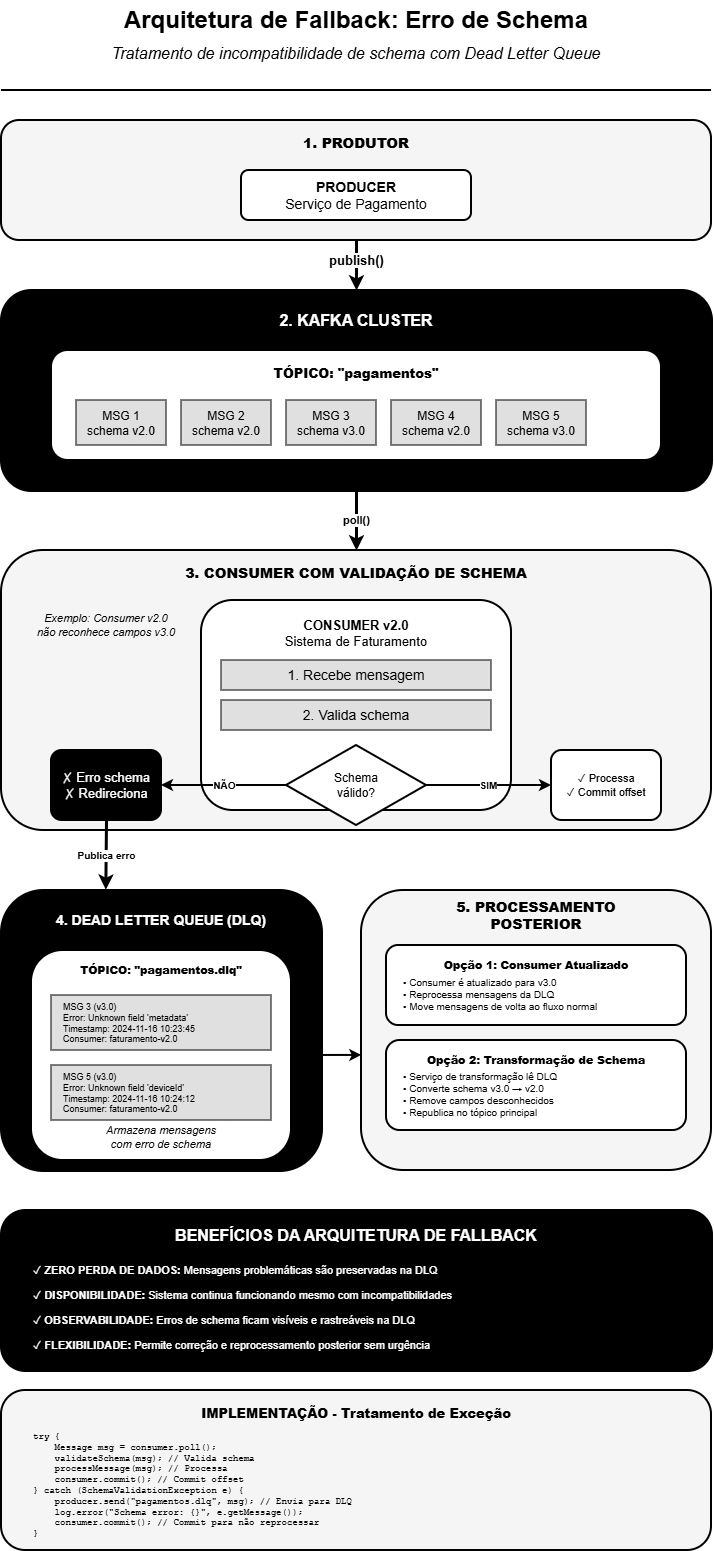

The diagram above was exported from draw.io. Its source (the exported page's mxGraphModel, read from the mxfile embedded in the PNG):
<mxGraphModel dx="1181" dy="650" grid="1" gridSize="10" guides="1" tooltips="1" connect="1" arrows="1" fold="1" page="1" pageScale="1" pageWidth="850" pageHeight="1600" math="0" shadow="0">
  <root>
    <mxCell id="0" />
    <mxCell id="1" parent="0" />
    <mxCell id="title" value="&lt;b&gt;&lt;font style=&quot;font-size: 24px;&quot;&gt;Arquitetura de Fallback: Erro de Schema&lt;/font&gt;&lt;/b&gt;" style="text;html=1;strokeColor=none;fillColor=none;align=center;verticalAlign=middle;whiteSpace=wrap;rounded=0;" parent="1" vertex="1">
      <mxGeometry x="100" y="30" width="650" height="40" as="geometry" />
    </mxCell>
    <mxCell id="subtitle" value="Tratamento de incompatibilidade de schema com Dead Letter Queue" style="text;html=1;strokeColor=none;fillColor=none;align=center;verticalAlign=middle;whiteSpace=wrap;rounded=0;fontSize=16;fontStyle=2" parent="1" vertex="1">
      <mxGeometry x="175" y="70" width="500" height="25" as="geometry" />
    </mxCell>
    <mxCell id="divider1" value="" style="endArrow=none;html=1;strokeColor=#000000;strokeWidth=2;" parent="1" edge="1">
      <mxGeometry width="50" height="50" relative="1" as="geometry">
        <mxPoint x="70" y="120" as="sourcePoint" />
        <mxPoint x="780" y="120" as="targetPoint" />
      </mxGeometry>
    </mxCell>
    <mxCell id="producer-section" value="" style="rounded=1;whiteSpace=wrap;html=1;fillColor=#f5f5f5;strokeColor=#000000;strokeWidth=2;" parent="1" vertex="1">
      <mxGeometry x="70" y="150" width="710" height="120" as="geometry" />
    </mxCell>
    <mxCell id="producer-title" value="&lt;b&gt;1. PRODUTOR&lt;/b&gt;" style="text;html=1;strokeColor=none;fillColor=none;align=center;verticalAlign=middle;whiteSpace=wrap;rounded=0;fontSize=14;fontStyle=1" parent="1" vertex="1">
      <mxGeometry x="325" y="160" width="200" height="25" as="geometry" />
    </mxCell>
    <mxCell id="producer" value="&lt;b&gt;PRODUCER&lt;/b&gt;&lt;br&gt;&lt;font&gt;Serviço de Pagamento&lt;/font&gt;" style="rounded=1;whiteSpace=wrap;html=1;fillColor=#ffffff;strokeColor=#000000;strokeWidth=2;fontSize=14;" parent="1" vertex="1">
      <mxGeometry x="310" y="200" width="230" height="50" as="geometry" />
    </mxCell>
    <mxCell id="arrow-prod-kafka" value="&lt;b&gt;&lt;font style=&quot;font-size: 13px;&quot;&gt;publish()&lt;/font&gt;&lt;/b&gt;" style="endArrow=classic;html=1;strokeColor=#000000;strokeWidth=3;fontSize=11;exitX=0.5;exitY=1;exitDx=0;exitDy=0;entryX=0.5;entryY=0;entryDx=0;entryDy=0;" parent="1" source="producer-section" target="kafka-box" edge="1">
      <mxGeometry x="-0.2" relative="1" as="geometry">
        <mxPoint as="offset" />
      </mxGeometry>
    </mxCell>
    <mxCell id="kafka-box" value="" style="rounded=1;whiteSpace=wrap;html=1;fillColor=#000000;strokeColor=#000000;strokeWidth=3;" parent="1" vertex="1">
      <mxGeometry x="70" y="320" width="710" height="200" as="geometry" />
    </mxCell>
    <mxCell id="kafka-title" value="&lt;b&gt;&lt;font style=&quot;font-size: 16px;&quot;&gt;2. KAFKA CLUSTER&lt;/font&gt;&lt;/b&gt;" style="text;html=1;strokeColor=none;fillColor=none;align=center;verticalAlign=middle;whiteSpace=wrap;rounded=0;fontColor=#ffffff;" parent="1" vertex="1">
      <mxGeometry x="275" y="335" width="300" height="30" as="geometry" />
    </mxCell>
    <mxCell id="main-topic-box" value="" style="rounded=1;whiteSpace=wrap;html=1;fillColor=#ffffff;strokeColor=#000000;strokeWidth=2;" parent="1" vertex="1">
      <mxGeometry x="120" y="380" width="610" height="110" as="geometry" />
    </mxCell>
    <mxCell id="main-topic-title" value="&lt;b&gt;TÓPICO: &quot;pagamentos&quot;&lt;/b&gt;" style="text;html=1;strokeColor=none;fillColor=none;align=center;verticalAlign=middle;whiteSpace=wrap;rounded=0;fontSize=13;fontStyle=1" parent="1" vertex="1">
      <mxGeometry x="325" y="390" width="200" height="25" as="geometry" />
    </mxCell>
    <mxCell id="msg1" value="MSG 1&lt;br&gt;&lt;font&gt;schema v2.0&lt;/font&gt;" style="rounded=0;whiteSpace=wrap;html=1;fillColor=#e0e0e0;strokeColor=#000000;strokeWidth=1;fontSize=12;" parent="1" vertex="1">
      <mxGeometry x="145" y="430" width="90" height="45" as="geometry" />
    </mxCell>
    <mxCell id="msg2" value="MSG 2&lt;br&gt;&lt;font&gt;schema v2.0&lt;/font&gt;" style="rounded=0;whiteSpace=wrap;html=1;fillColor=#e0e0e0;strokeColor=#000000;strokeWidth=1;fontSize=12;" parent="1" vertex="1">
      <mxGeometry x="250" y="430" width="90" height="45" as="geometry" />
    </mxCell>
    <mxCell id="msg3" value="MSG 3&lt;br&gt;&lt;font&gt;schema v3.0&lt;/font&gt;" style="rounded=0;whiteSpace=wrap;html=1;fillColor=#e0e0e0;strokeColor=#000000;strokeWidth=1;fontSize=12;" parent="1" vertex="1">
      <mxGeometry x="355" y="430" width="90" height="45" as="geometry" />
    </mxCell>
    <mxCell id="msg4" value="MSG 4&lt;br&gt;&lt;font&gt;schema v2.0&lt;/font&gt;" style="rounded=0;whiteSpace=wrap;html=1;fillColor=#e0e0e0;strokeColor=#000000;strokeWidth=1;fontSize=12;" parent="1" vertex="1">
      <mxGeometry x="460" y="430" width="90" height="45" as="geometry" />
    </mxCell>
    <mxCell id="msg5" value="MSG 5&lt;br&gt;&lt;font&gt;schema v3.0&lt;/font&gt;" style="rounded=0;whiteSpace=wrap;html=1;fillColor=#e0e0e0;strokeColor=#000000;strokeWidth=1;fontSize=12;" parent="1" vertex="1">
      <mxGeometry x="565" y="430" width="90" height="45" as="geometry" />
    </mxCell>
    <mxCell id="arrow-kafka-cons" value="&lt;b&gt;poll()&lt;/b&gt;" style="endArrow=classic;html=1;strokeColor=#000000;strokeWidth=3;fontSize=11;exitX=0.5;exitY=1;exitDx=0;exitDy=0;entryX=0.5;entryY=0;entryDx=0;entryDy=0;" parent="1" source="kafka-box" target="consumer-section" edge="1">
      <mxGeometry relative="1" as="geometry" />
    </mxCell>
    <mxCell id="consumer-section" value="" style="rounded=1;whiteSpace=wrap;html=1;fillColor=#f5f5f5;strokeColor=#000000;strokeWidth=2;" parent="1" vertex="1">
      <mxGeometry x="70" y="580" width="710" height="280" as="geometry" />
    </mxCell>
    <mxCell id="consumer-title" value="&lt;b&gt;3. CONSUMER COM VALIDAÇÃO DE SCHEMA&lt;/b&gt;" style="text;html=1;strokeColor=none;fillColor=none;align=center;verticalAlign=middle;whiteSpace=wrap;rounded=0;fontSize=14;fontStyle=1" parent="1" vertex="1">
      <mxGeometry x="225" y="590" width="400" height="25" as="geometry" />
    </mxCell>
    <mxCell id="consumer-box" value="" style="rounded=1;whiteSpace=wrap;html=1;fillColor=#ffffff;strokeColor=#000000;strokeWidth=2;" parent="1" vertex="1">
      <mxGeometry x="270" y="630" width="310" height="210" as="geometry" />
    </mxCell>
    <mxCell id="consumer-label" value="&lt;b&gt;CONSUMER v2.0&lt;/b&gt;&lt;br&gt;&lt;font&gt;Sistema de Faturamento&lt;/font&gt;" style="text;html=1;strokeColor=none;fillColor=none;align=center;verticalAlign=middle;whiteSpace=wrap;rounded=0;fontSize=13;" parent="1" vertex="1">
      <mxGeometry x="305" y="645" width="240" height="35" as="geometry" />
    </mxCell>
    <mxCell id="step1-box" value="1. Recebe mensagem" style="rounded=0;whiteSpace=wrap;html=1;fillColor=#e0e0e0;strokeColor=#000000;strokeWidth=1;fontSize=14;align=center;" parent="1" vertex="1">
      <mxGeometry x="290" y="690" width="270" height="30" as="geometry" />
    </mxCell>
    <mxCell id="step2-box" value="2. Valida schema" style="rounded=0;whiteSpace=wrap;html=1;fillColor=#e0e0e0;strokeColor=#000000;strokeWidth=1;fontSize=14;align=center;" parent="1" vertex="1">
      <mxGeometry x="290" y="730" width="270" height="30" as="geometry" />
    </mxCell>
    <mxCell id="decision-box" value="Schema&lt;br&gt;válido?" style="rhombus;whiteSpace=wrap;html=1;fillColor=#ffffff;strokeColor=#000000;strokeWidth=2;fontSize=12;" parent="1" vertex="1">
      <mxGeometry x="355" y="775" width="140" height="80" as="geometry" />
    </mxCell>
    <mxCell id="arrow-success" value="&lt;b&gt;SIM&lt;/b&gt;" style="endArrow=classic;html=1;strokeColor=#000000;strokeWidth=2;fontSize=10;exitX=1;exitY=0.5;exitDx=0;exitDy=0;" parent="1" source="decision-box" edge="1">
      <mxGeometry relative="1" as="geometry">
        <mxPoint x="495" y="815" as="sourcePoint" />
        <mxPoint x="620" y="815" as="targetPoint" />
      </mxGeometry>
    </mxCell>
    <mxCell id="success-box" value="✓ Processa&lt;br&gt;✓ Commit offset" style="rounded=1;whiteSpace=wrap;html=1;fillColor=#ffffff;strokeColor=#000000;strokeWidth=2;fontSize=11;align=center;" parent="1" vertex="1">
      <mxGeometry x="620" y="780" width="110" height="70" as="geometry" />
    </mxCell>
    <mxCell id="arrow-error" value="&lt;b&gt;NÃO&lt;/b&gt;" style="endArrow=classic;html=1;strokeColor=#000000;strokeWidth=2;fontSize=10;exitX=0;exitY=0.5;exitDx=0;exitDy=0;" parent="1" source="decision-box" edge="1">
      <mxGeometry relative="1" as="geometry">
        <mxPoint x="355" y="815" as="sourcePoint" />
        <mxPoint x="230" y="815" as="targetPoint" />
      </mxGeometry>
    </mxCell>
    <mxCell id="error-box" value="✗ Erro schema&lt;br&gt;✗ Redireciona" style="rounded=1;whiteSpace=wrap;html=1;fillColor=#000000;strokeColor=#000000;strokeWidth=2;fontSize=13;align=center;fontColor=#ffffff;" parent="1" vertex="1">
      <mxGeometry x="120" y="780" width="110" height="70" as="geometry" />
    </mxCell>
    <mxCell id="error-example" value="&lt;font&gt;Exemplo: Consumer v2.0&lt;br&gt;não reconhece campos v3.0&lt;/font&gt;" style="text;html=1;strokeColor=none;fillColor=none;align=center;verticalAlign=middle;whiteSpace=wrap;rounded=0;fontSize=11;fontStyle=2" parent="1" vertex="1">
      <mxGeometry x="100" y="640" width="150" height="30" as="geometry" />
    </mxCell>
    <mxCell id="arrow-to-dlq" value="&lt;b&gt;Publica erro&lt;/b&gt;" style="endArrow=classic;html=1;strokeColor=#000000;strokeWidth=3;fontSize=10;exitX=0.5;exitY=1;exitDx=0;exitDy=0;entryX=0.326;entryY=-0.003;entryDx=0;entryDy=0;entryPerimeter=0;" parent="1" source="error-box" target="dlq-section" edge="1">
      <mxGeometry relative="1" as="geometry">
        <mxPoint x="175" y="910" as="targetPoint" />
      </mxGeometry>
    </mxCell>
    <mxCell id="dlq-section" value="" style="rounded=1;whiteSpace=wrap;html=1;fillColor=#000000;strokeColor=#000000;strokeWidth=3;" parent="1" vertex="1">
      <mxGeometry x="70" y="920" width="320" height="280" as="geometry" />
    </mxCell>
    <mxCell id="dlq-title" value="&lt;b&gt;&lt;font style=&quot;font-size: 14px;&quot;&gt;4. DEAD LETTER QUEUE (DLQ)&lt;/font&gt;&lt;/b&gt;" style="text;html=1;strokeColor=none;fillColor=none;align=center;verticalAlign=middle;whiteSpace=wrap;rounded=0;fontColor=#ffffff;" parent="1" vertex="1">
      <mxGeometry x="100" y="935" width="260" height="30" as="geometry" />
    </mxCell>
    <mxCell id="dlq-box" value="" style="rounded=1;whiteSpace=wrap;html=1;fillColor=#ffffff;strokeColor=#000000;strokeWidth=2;" parent="1" vertex="1">
      <mxGeometry x="100" y="980" width="260" height="210" as="geometry" />
    </mxCell>
    <mxCell id="dlq-topic-title" value="&lt;b&gt;TÓPICO: &quot;pagamentos.dlq&quot;&lt;/b&gt;" style="text;html=1;strokeColor=none;fillColor=none;align=center;verticalAlign=middle;whiteSpace=wrap;rounded=0;fontSize=11;fontStyle=1" parent="1" vertex="1">
      <mxGeometry x="130" y="990" width="200" height="20" as="geometry" />
    </mxCell>
    <mxCell id="dlq-msg1" value="" style="rounded=0;whiteSpace=wrap;html=1;fillColor=#e0e0e0;strokeColor=#000000;strokeWidth=1;" parent="1" vertex="1">
      <mxGeometry x="120" y="1025" width="220" height="55" as="geometry" />
    </mxCell>
    <mxCell id="dlq-msg1-content" value="MSG 3 (v3.0)&lt;br&gt;&lt;font&gt;Error: Unknown field 'metadata'&lt;br&gt;Timestamp: 2024-11-16 10:23:45&lt;br&gt;Consumer: faturamento-v2.0&lt;/font&gt;" style="text;html=1;strokeColor=none;fillColor=none;align=left;verticalAlign=middle;whiteSpace=wrap;rounded=0;fontSize=9;" parent="1" vertex="1">
      <mxGeometry x="130" y="1030" width="200" height="45" as="geometry" />
    </mxCell>
    <mxCell id="dlq-msg2" value="" style="rounded=0;whiteSpace=wrap;html=1;fillColor=#e0e0e0;strokeColor=#000000;strokeWidth=1;" parent="1" vertex="1">
      <mxGeometry x="120" y="1095" width="220" height="55" as="geometry" />
    </mxCell>
    <mxCell id="dlq-msg2-content" value="MSG 5 (v3.0)&lt;br&gt;&lt;font&gt;Error: Unknown field 'deviceId'&lt;br&gt;Timestamp: 2024-11-16 10:24:12&lt;br&gt;Consumer: faturamento-v2.0&lt;/font&gt;" style="text;html=1;strokeColor=none;fillColor=none;align=left;verticalAlign=middle;whiteSpace=wrap;rounded=0;fontSize=9;" parent="1" vertex="1">
      <mxGeometry x="130" y="1100" width="200" height="45" as="geometry" />
    </mxCell>
    <mxCell id="dlq-info" value="Armazena mensagens&lt;br&gt;com erro de schema" style="text;html=1;strokeColor=none;fillColor=none;align=center;verticalAlign=middle;whiteSpace=wrap;rounded=0;fontSize=11;fontStyle=2" parent="1" vertex="1">
      <mxGeometry x="130" y="1157" width="200" height="20" as="geometry" />
    </mxCell>
    <mxCell id="retry-section" value="" style="rounded=1;whiteSpace=wrap;html=1;fillColor=#f5f5f5;strokeColor=#000000;strokeWidth=2;" parent="1" vertex="1">
      <mxGeometry x="430" y="920" width="350" height="280" as="geometry" />
    </mxCell>
    <mxCell id="retry-title" value="&lt;b&gt;5. PROCESSAMENTO POSTERIOR&lt;/b&gt;" style="text;html=1;strokeColor=none;fillColor=none;align=center;verticalAlign=middle;whiteSpace=wrap;rounded=0;fontSize=14;fontStyle=1" parent="1" vertex="1">
      <mxGeometry x="480" y="930" width="250" height="30" as="geometry" />
    </mxCell>
    <mxCell id="retry-option1-box" value="" style="rounded=1;whiteSpace=wrap;html=1;fillColor=#ffffff;strokeColor=#000000;strokeWidth=2;" parent="1" vertex="1">
      <mxGeometry x="455" y="975" width="300" height="80" as="geometry" />
    </mxCell>
    <mxCell id="retry-option1-title" value="&lt;b&gt;Opção 1: Consumer Atualizado&lt;/b&gt;" style="text;html=1;strokeColor=none;fillColor=none;align=center;verticalAlign=middle;whiteSpace=wrap;rounded=0;fontSize=11;fontStyle=1" parent="1" vertex="1">
      <mxGeometry x="475" y="985" width="260" height="20" as="geometry" />
    </mxCell>
    <mxCell id="retry-option1-text" value="• Consumer é atualizado para v3.0&lt;br&gt;• Reprocessa mensagens da DLQ&lt;br&gt;• Move mensagens de volta ao fluxo normal" style="text;html=1;strokeColor=none;fillColor=none;align=left;verticalAlign=middle;whiteSpace=wrap;rounded=0;fontSize=10;" parent="1" vertex="1">
      <mxGeometry x="470" y="1004" width="270" height="40" as="geometry" />
    </mxCell>
    <mxCell id="retry-option2-box" value="" style="rounded=1;whiteSpace=wrap;html=1;fillColor=#ffffff;strokeColor=#000000;strokeWidth=2;" parent="1" vertex="1">
      <mxGeometry x="455" y="1070" width="300" height="90" as="geometry" />
    </mxCell>
    <mxCell id="retry-option2-title" value="&lt;b&gt;Opção 2: Transformação de Schema&lt;/b&gt;" style="text;html=1;strokeColor=none;fillColor=none;align=center;verticalAlign=middle;whiteSpace=wrap;rounded=0;fontSize=11;fontStyle=1" parent="1" vertex="1">
      <mxGeometry x="475" y="1080" width="260" height="20" as="geometry" />
    </mxCell>
    <mxCell id="retry-option2-text" value="• Serviço de transformação lê DLQ&lt;br&gt;• Converte schema v3.0 → v2.0&lt;br&gt;• Remove campos desconhecidos&lt;br&gt;• Republica no tópico principal" style="text;html=1;strokeColor=none;fillColor=none;align=left;verticalAlign=middle;whiteSpace=wrap;rounded=0;fontSize=10;" parent="1" vertex="1">
      <mxGeometry x="470" y="1104" width="270" height="40" as="geometry" />
    </mxCell>
    <mxCell id="arrow-dlq-retry" value="" style="endArrow=classic;html=1;strokeColor=#000000;strokeWidth=2;fontSize=10;exitX=1;exitY=0.5;exitDx=0;exitDy=0;entryX=0.001;entryY=0.589;entryDx=0;entryDy=0;entryPerimeter=0;" parent="1" source="dlq-box" target="retry-section" edge="1">
      <mxGeometry relative="1" as="geometry" />
    </mxCell>
    <mxCell id="benefits-box" value="" style="rounded=1;whiteSpace=wrap;html=1;fillColor=#000000;strokeColor=#000000;strokeWidth=3;" parent="1" vertex="1">
      <mxGeometry x="70" y="1240" width="710" height="160" as="geometry" />
    </mxCell>
    <mxCell id="benefits-title" value="&lt;b&gt;&lt;font style=&quot;font-size: 16px;&quot;&gt;BENEFÍCIOS DA ARQUITETURA DE FALLBACK&lt;/font&gt;&lt;/b&gt;" style="text;html=1;strokeColor=none;fillColor=none;align=center;verticalAlign=middle;whiteSpace=wrap;rounded=0;fontColor=#ffffff;" parent="1" vertex="1">
      <mxGeometry x="175" y="1250" width="500" height="30" as="geometry" />
    </mxCell>
    <mxCell id="benefit1" value="✓ &lt;b&gt;ZERO PERDA DE DADOS:&lt;/b&gt; Mensagens problemáticas são preservadas na DLQ" style="text;html=1;strokeColor=none;fillColor=none;align=left;verticalAlign=middle;whiteSpace=wrap;rounded=0;fontSize=11;fontColor=#ffffff;" parent="1" vertex="1">
      <mxGeometry x="100" y="1290" width="650" height="20" as="geometry" />
    </mxCell>
    <mxCell id="benefit2" value="✓ &lt;b&gt;DISPONIBILIDADE:&lt;/b&gt; Sistema continua funcionando mesmo com incompatibilidades" style="text;html=1;strokeColor=none;fillColor=none;align=left;verticalAlign=middle;whiteSpace=wrap;rounded=0;fontSize=11;fontColor=#ffffff;" parent="1" vertex="1">
      <mxGeometry x="100" y="1315" width="650" height="20" as="geometry" />
    </mxCell>
    <mxCell id="benefit3" value="✓ &lt;b&gt;OBSERVABILIDADE:&lt;/b&gt; Erros de schema ficam visíveis e rastreáveis na DLQ" style="text;html=1;strokeColor=none;fillColor=none;align=left;verticalAlign=middle;whiteSpace=wrap;rounded=0;fontSize=11;fontColor=#ffffff;" parent="1" vertex="1">
      <mxGeometry x="100" y="1340" width="650" height="20" as="geometry" />
    </mxCell>
    <mxCell id="benefit4" value="✓ &lt;b&gt;FLEXIBILIDADE:&lt;/b&gt; Permite correção e reprocessamento posterior sem urgência" style="text;html=1;strokeColor=none;fillColor=none;align=left;verticalAlign=middle;whiteSpace=wrap;rounded=0;fontSize=11;fontColor=#ffffff;" parent="1" vertex="1">
      <mxGeometry x="100" y="1365" width="650" height="20" as="geometry" />
    </mxCell>
    <mxCell id="impl-box" value="" style="rounded=1;whiteSpace=wrap;html=1;fillColor=#f5f5f5;strokeColor=#000000;strokeWidth=2;" parent="1" vertex="1">
      <mxGeometry x="70" y="1420" width="710" height="160" as="geometry" />
    </mxCell>
    <mxCell id="impl-title" value="&lt;b&gt;IMPLEMENTAÇÃO - Tratamento de Exceção&lt;/b&gt;" style="text;html=1;strokeColor=none;fillColor=none;align=center;verticalAlign=middle;whiteSpace=wrap;rounded=0;fontSize=13;fontStyle=1" parent="1" vertex="1">
      <mxGeometry x="250" y="1430" width="350" height="25" as="geometry" />
    </mxCell>
    <mxCell id="impl-code" value="&lt;div&gt;try {&lt;/div&gt;&lt;div&gt;&amp;nbsp; &amp;nbsp; Message msg = consumer.poll();&lt;/div&gt;&lt;div&gt;&amp;nbsp; &amp;nbsp; validateSchema(msg); // Valida schema&lt;/div&gt;&lt;div&gt;&amp;nbsp; &amp;nbsp; processMessage(msg); // Processa&lt;/div&gt;&lt;div&gt;&amp;nbsp; &amp;nbsp; consumer.commit(); // Commit offset&lt;/div&gt;&lt;div&gt;} catch (SchemaValidationException e) {&lt;/div&gt;&lt;div&gt;&amp;nbsp; &amp;nbsp; producer.send(&quot;pagamentos.dlq&quot;, msg); // Envia para DLQ&lt;/div&gt;&lt;div&gt;&amp;nbsp; &amp;nbsp; log.error(&quot;Schema error: {}&quot;, e.getMessage());&lt;/div&gt;&lt;div&gt;&amp;nbsp; &amp;nbsp; consumer.commit(); // Commit para não reprocessar&lt;/div&gt;&lt;div&gt;}&lt;/div&gt;" style="text;html=1;strokeColor=none;fillColor=none;align=left;verticalAlign=top;whiteSpace=wrap;rounded=0;fontSize=9;fontFamily=Courier New;" parent="1" vertex="1">
      <mxGeometry x="100" y="1455" width="650" height="105" as="geometry" />
    </mxCell>
  </root>
</mxGraphModel>